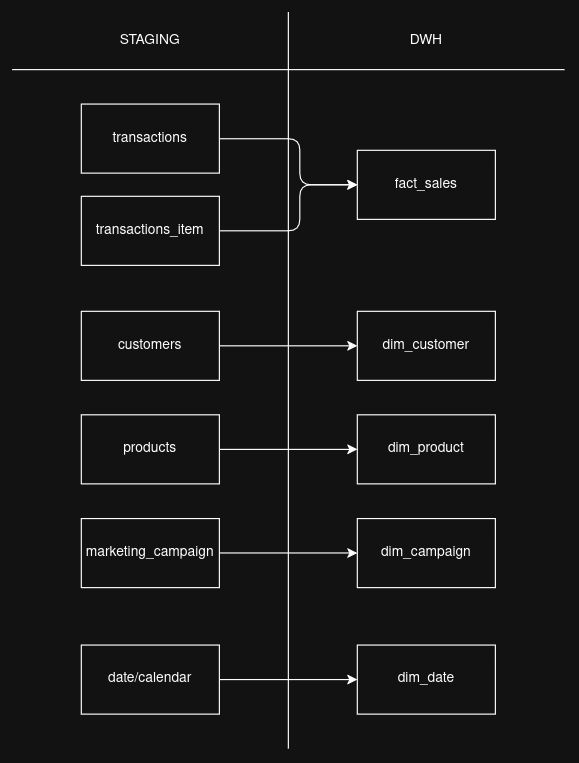

The diagram above was exported from draw.io. Its source (the exported page's mxGraphModel, read from the mxfile embedded in the PNG):
<mxGraphModel dx="1638" dy="1055" grid="1" gridSize="10" guides="1" tooltips="1" connect="1" arrows="1" fold="1" page="1" pageScale="1" pageWidth="850" pageHeight="1100" math="0" shadow="0">
  <root>
    <mxCell id="0" />
    <mxCell id="1" parent="0" />
    <mxCell id="Kin026laFyzpe-8ucueO-8" edge="1" parent="1" source="Kin026laFyzpe-8ucueO-1" style="edgeStyle=orthogonalEdgeStyle;rounded=1;orthogonalLoop=1;jettySize=auto;html=1;exitX=1;exitY=0.5;exitDx=0;exitDy=0;entryX=0;entryY=0.5;entryDx=0;entryDy=0;curved=0;" target="Kin026laFyzpe-8ucueO-7">
      <mxGeometry relative="1" as="geometry">
        <Array as="points">
          <mxPoint x="450" y="200" />
          <mxPoint x="450" y="240" />
        </Array>
      </mxGeometry>
    </mxCell>
    <mxCell id="Kin026laFyzpe-8ucueO-1" parent="1" style="rounded=0;whiteSpace=wrap;html=1;" value="transactions" vertex="1">
      <mxGeometry height="60" width="120" x="260" y="170" as="geometry" />
    </mxCell>
    <mxCell id="Kin026laFyzpe-8ucueO-3" parent="1" style="text;html=1;whiteSpace=wrap;strokeColor=none;fillColor=none;align=center;verticalAlign=middle;rounded=0;" value="STAGING" vertex="1">
      <mxGeometry height="30" width="60" x="290" y="100" as="geometry" />
    </mxCell>
    <mxCell id="Kin026laFyzpe-8ucueO-9" edge="1" parent="1" source="Kin026laFyzpe-8ucueO-4" style="edgeStyle=orthogonalEdgeStyle;rounded=1;orthogonalLoop=1;jettySize=auto;html=1;exitX=1;exitY=0.5;exitDx=0;exitDy=0;entryX=0;entryY=0.5;entryDx=0;entryDy=0;curved=0;" target="Kin026laFyzpe-8ucueO-7">
      <mxGeometry relative="1" as="geometry">
        <Array as="points">
          <mxPoint x="450" y="280" />
          <mxPoint x="450" y="240" />
        </Array>
      </mxGeometry>
    </mxCell>
    <mxCell id="Kin026laFyzpe-8ucueO-4" parent="1" style="rounded=0;whiteSpace=wrap;html=1;" value="&lt;div&gt;transactions_item&lt;/div&gt;" vertex="1">
      <mxGeometry height="60" width="120" x="260" y="250" as="geometry" />
    </mxCell>
    <mxCell id="Kin026laFyzpe-8ucueO-5" edge="1" parent="1" style="endArrow=none;html=1;rounded=0;" value="">
      <mxGeometry height="50" relative="1" width="50" as="geometry">
        <mxPoint x="200" y="140" as="sourcePoint" />
        <mxPoint x="680" y="140" as="targetPoint" />
      </mxGeometry>
    </mxCell>
    <mxCell id="Kin026laFyzpe-8ucueO-6" edge="1" parent="1" style="endArrow=none;html=1;rounded=0;" value="">
      <mxGeometry height="50" relative="1" width="50" as="geometry">
        <mxPoint x="440" y="90" as="sourcePoint" />
        <mxPoint x="440" y="730" as="targetPoint" />
      </mxGeometry>
    </mxCell>
    <mxCell id="Kin026laFyzpe-8ucueO-7" parent="1" style="rounded=0;whiteSpace=wrap;html=1;" value="fact_sales" vertex="1">
      <mxGeometry height="60" width="120" x="500" y="210" as="geometry" />
    </mxCell>
    <mxCell id="Kin026laFyzpe-8ucueO-18" edge="1" parent="1" source="Kin026laFyzpe-8ucueO-10" style="edgeStyle=orthogonalEdgeStyle;rounded=0;orthogonalLoop=1;jettySize=auto;html=1;entryX=0;entryY=0.5;entryDx=0;entryDy=0;" target="Kin026laFyzpe-8ucueO-14">
      <mxGeometry relative="1" as="geometry" />
    </mxCell>
    <mxCell id="Kin026laFyzpe-8ucueO-10" parent="1" style="rounded=0;whiteSpace=wrap;html=1;" value="customers" vertex="1">
      <mxGeometry height="60" width="120" x="260" y="350" as="geometry" />
    </mxCell>
    <mxCell id="Kin026laFyzpe-8ucueO-19" edge="1" parent="1" source="Kin026laFyzpe-8ucueO-11" style="edgeStyle=orthogonalEdgeStyle;rounded=0;orthogonalLoop=1;jettySize=auto;html=1;entryX=0;entryY=0.5;entryDx=0;entryDy=0;" target="Kin026laFyzpe-8ucueO-15">
      <mxGeometry relative="1" as="geometry" />
    </mxCell>
    <mxCell id="Kin026laFyzpe-8ucueO-11" parent="1" style="rounded=0;whiteSpace=wrap;html=1;" value="products" vertex="1">
      <mxGeometry height="60" width="120" x="260" y="440" as="geometry" />
    </mxCell>
    <mxCell id="Kin026laFyzpe-8ucueO-20" edge="1" parent="1" source="Kin026laFyzpe-8ucueO-12" style="edgeStyle=orthogonalEdgeStyle;rounded=0;orthogonalLoop=1;jettySize=auto;html=1;entryX=0;entryY=0.5;entryDx=0;entryDy=0;" target="Kin026laFyzpe-8ucueO-16">
      <mxGeometry relative="1" as="geometry" />
    </mxCell>
    <mxCell id="Kin026laFyzpe-8ucueO-12" parent="1" style="rounded=0;whiteSpace=wrap;html=1;" value="marketing_campaign" vertex="1">
      <mxGeometry height="60" width="120" x="260" y="530" as="geometry" />
    </mxCell>
    <mxCell id="Kin026laFyzpe-8ucueO-21" edge="1" parent="1" source="Kin026laFyzpe-8ucueO-13" style="edgeStyle=orthogonalEdgeStyle;rounded=0;orthogonalLoop=1;jettySize=auto;html=1;entryX=0;entryY=0.5;entryDx=0;entryDy=0;" target="Kin026laFyzpe-8ucueO-17">
      <mxGeometry relative="1" as="geometry" />
    </mxCell>
    <mxCell id="Kin026laFyzpe-8ucueO-13" parent="1" style="rounded=0;whiteSpace=wrap;html=1;" value="&lt;div&gt;date/calendar&lt;/div&gt;" vertex="1">
      <mxGeometry height="60" width="120" x="260" y="640" as="geometry" />
    </mxCell>
    <mxCell id="Kin026laFyzpe-8ucueO-14" parent="1" style="rounded=0;whiteSpace=wrap;html=1;" value="dim_customer" vertex="1">
      <mxGeometry height="60" width="120" x="500" y="350" as="geometry" />
    </mxCell>
    <mxCell id="Kin026laFyzpe-8ucueO-15" parent="1" style="rounded=0;whiteSpace=wrap;html=1;" value="&lt;div&gt;dim_product&lt;/div&gt;" vertex="1">
      <mxGeometry height="60" width="120" x="500" y="440" as="geometry" />
    </mxCell>
    <mxCell id="Kin026laFyzpe-8ucueO-16" parent="1" style="rounded=0;whiteSpace=wrap;html=1;" value="dim_campaign" vertex="1">
      <mxGeometry height="60" width="120" x="500" y="530" as="geometry" />
    </mxCell>
    <mxCell id="Kin026laFyzpe-8ucueO-17" parent="1" style="rounded=0;whiteSpace=wrap;html=1;" value="&lt;div&gt;dim_date&lt;/div&gt;" vertex="1">
      <mxGeometry height="60" width="120" x="500" y="640" as="geometry" />
    </mxCell>
    <mxCell id="Kin026laFyzpe-8ucueO-22" parent="1" style="text;html=1;whiteSpace=wrap;strokeColor=none;fillColor=none;align=center;verticalAlign=middle;rounded=0;" value="DWH" vertex="1">
      <mxGeometry height="30" width="60" x="530" y="100" as="geometry" />
    </mxCell>
  </root>
</mxGraphModel>